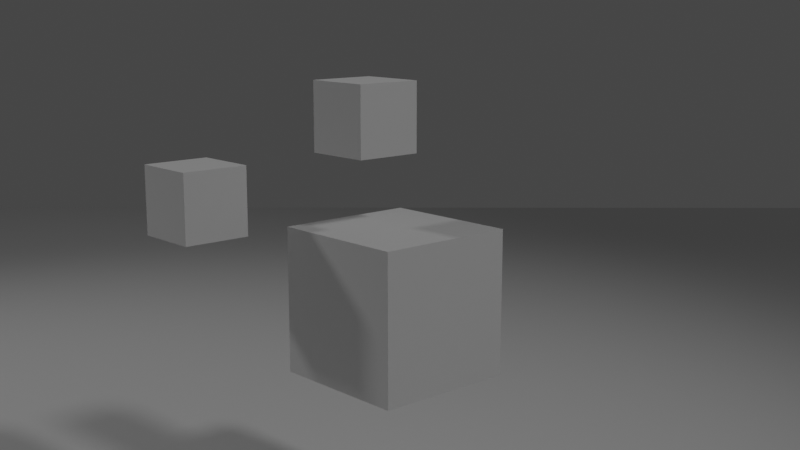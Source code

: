 # Source: scene.blend  (saved by Blender 4.0.36; exported with 4.5.12 LTS)
import bpy
from mathutils import Matrix  # noqa: F401  (used for matrix-valued properties, if any)

bpy.ops.wm.read_factory_settings(use_empty=True)
scene = bpy.context.scene
scene.name = 'Scene'

# ---- collections
col_collection = bpy.data.collections.new('Collection'); scene.collection.children.link(col_collection)

# ---- world
world_world = bpy.data.worlds.new('World'); scene.world = world_world
world_world.use_nodes = True; world_world.node_tree.nodes.clear()
_N = world_world.node_tree.nodes; _L = world_world.node_tree.links
n0 = _N.new('ShaderNodeOutputWorld'); n0.name = 'World Output'; n0.location = (300, 300)
n1 = _N.new('ShaderNodeBackground'); n1.name = 'Background'; n1.location = (10, 300)
n1.inputs[0].default_value = (0.05088, 0.05088, 0.05088, 1.0)
_L.new(n1.outputs[0], n0.inputs[0])
n0.is_active_output = True
world_world.color = (0.05088, 0.05088, 0.05088)
world_world.use_sun_shadow = False
world_world.sun_shadow_jitter_overblur = 0.0

# ---- cameras
cam_camera = bpy.data.cameras.new('Camera')
cam_camera.sensor_fit = 'VERTICAL'
cam_camera.lens = 31.0
cam_camera.sensor_height = 12.0

# ---- lights
light_spot_002 = bpy.data.lights.new('Spot.002', 'SPOT')
light_spot_002.transmission_factor = 0.0
light_spot_002.energy = 1000.0
light_spot_002.shadow_soft_size = 0.68
light_spot_002.shadow_maximum_resolution = 0.006
light_spot_002.use_absolute_resolution = True
light_spot_002.spot_blend = 1.0
light_spot_002.spot_size = 0.9477
light_spot_002.use_soft_falloff = False
light_spot_001 = bpy.data.lights.new('Spot.001', 'SPOT')
light_spot_001.transmission_factor = 0.0
light_spot_001.energy = 1000.0
light_spot_001.shadow_soft_size = 0.68
light_spot_001.shadow_maximum_resolution = 0.006
light_spot_001.use_absolute_resolution = True
light_spot_001.spot_blend = 1.0
light_spot_001.spot_size = 0.9477
light_spot_001.use_soft_falloff = False

# ---- meshes
me_cube_002 = bpy.data.meshes.new('Cube.002')
me_cube_002.from_pydata([(-0.1872, -0.1872, -0.85), (-0.1872, -0.1872, 0.85), (-0.1872, 0.1872, -0.85), (-0.1872, 0.1872, 0.85), (0.1872, -0.1872, -0.85), (0.1872, -0.1872, 0.85), (0.1872, 0.1872, -0.85), (0.1872, 0.1872, 0.85)], [], [(0, 1, 3, 2), (2, 3, 7, 6), (6, 7, 5, 4), (4, 5, 1, 0), (2, 6, 4, 0), (7, 3, 1, 5)])
_uv = me_cube_002.uv_layers.new(name='UVMap')
_uv.uv.foreach_set('vector', [0.375, 0.0, 0.625, 0.0, 0.625, 0.25, 0.375, 0.25, 0.375, 0.25, 0.625, 0.25, 0.625, 0.5, 0.375, 0.5, 0.375, 0.5, 0.625, 0.5, 0.625, 0.75, 0.375, 0.75, 0.375, 0.75, 0.625, 0.75, 0.625, 1.0, 0.375, 1.0, 0.125, 0.5, 0.375, 0.5, 0.375, 0.75, 0.125, 0.75, 0.625, 0.5, 0.875, 0.5, 0.875, 0.75, 0.625, 0.75])
me_cube_002.update()
me_cube_001 = bpy.data.meshes.new('Cube.001')
me_cube_001.from_pydata([(-0.4082, -0.4082, -0.4082), (-0.4082, -0.4082, 0.4082), (-0.4082, 0.4082, -0.4082), (-0.4082, 0.4082, 0.4082), (0.4082, -0.4082, -0.4082), (0.4082, -0.4082, 0.4082), (0.4082, 0.4082, -0.4082), (0.4082, 0.4082, 0.4082)], [], [(0, 1, 3, 2), (2, 3, 7, 6), (6, 7, 5, 4), (4, 5, 1, 0), (2, 6, 4, 0), (7, 3, 1, 5)])
_uv = me_cube_001.uv_layers.new(name='UVMap')
_uv.uv.foreach_set('vector', [0.375, 0.0, 0.625, 0.0, 0.625, 0.25, 0.375, 0.25, 0.375, 0.25, 0.625, 0.25, 0.625, 0.5, 0.375, 0.5, 0.375, 0.5, 0.625, 0.5, 0.625, 0.75, 0.375, 0.75, 0.375, 0.75, 0.625, 0.75, 0.625, 1.0, 0.375, 1.0, 0.125, 0.5, 0.375, 0.5, 0.375, 0.75, 0.125, 0.75, 0.625, 0.5, 0.875, 0.5, 0.875, 0.75, 0.625, 0.75])
me_cube_001.update()
me_cube_011 = bpy.data.meshes.new('Cube.011')
me_cube_011.from_pydata([(-0.5, -0.5, -0.5), (-0.5, -0.5, 0.5), (-0.5, 0.5, -0.5), (-0.5, 0.5, 0.5), (0.5, -0.5, -0.5), (0.5, -0.5, 0.5), (0.5, 0.5, -0.5), (0.5, 0.5, 0.5)], [], [(0, 1, 3, 2), (2, 3, 7, 6), (6, 7, 5, 4), (4, 5, 1, 0), (2, 6, 4, 0), (7, 3, 1, 5)])
_uv = me_cube_011.uv_layers.new(name='UVMap')
_uv.uv.foreach_set('vector', [0.375, 0.0, 0.625, 0.0, 0.625, 0.25, 0.375, 0.25, 0.375, 0.25, 0.625, 0.25, 0.625, 0.5, 0.375, 0.5, 0.375, 0.5, 0.625, 0.5, 0.625, 0.75, 0.375, 0.75, 0.375, 0.75, 0.625, 0.75, 0.625, 1.0, 0.375, 1.0, 0.125, 0.5, 0.375, 0.5, 0.375, 0.75, 0.125, 0.75, 0.625, 0.5, 0.875, 0.5, 0.875, 0.75, 0.625, 0.75])
me_cube_011.update()
me_cube_010 = bpy.data.meshes.new('Cube.010')
me_cube_010.from_pydata([(-0.4082, -0.4082, -0.4082), (-0.4082, -0.4082, 0.4082), (-0.4082, 0.4082, -0.4082), (-0.4082, 0.4082, 0.4082), (0.4082, -0.4082, -0.4082), (0.4082, -0.4082, 0.4082), (0.4082, 0.4082, -0.4082), (0.4082, 0.4082, 0.4082)], [], [(0, 1, 3, 2), (2, 3, 7, 6), (6, 7, 5, 4), (4, 5, 1, 0), (2, 6, 4, 0), (7, 3, 1, 5)])
_uv = me_cube_010.uv_layers.new(name='UVMap')
_uv.uv.foreach_set('vector', [0.375, 0.0, 0.625, 0.0, 0.625, 0.25, 0.375, 0.25, 0.375, 0.25, 0.625, 0.25, 0.625, 0.5, 0.375, 0.5, 0.375, 0.5, 0.625, 0.5, 0.625, 0.75, 0.375, 0.75, 0.375, 0.75, 0.625, 0.75, 0.625, 1.0, 0.375, 1.0, 0.125, 0.5, 0.375, 0.5, 0.375, 0.75, 0.125, 0.75, 0.625, 0.5, 0.875, 0.5, 0.875, 0.75, 0.625, 0.75])
me_cube_010.update()
me_cube_017 = bpy.data.meshes.new('Cube.017')
me_cube_017.from_pydata([(-0.4082, -0.4082, -0.4082), (-0.4082, -0.4082, 0.4082), (-0.4082, 0.4082, -0.4082), (-0.4082, 0.4082, 0.4082), (0.4082, -0.4082, -0.4082), (0.4082, -0.4082, 0.4082), (0.4082, 0.4082, -0.4082), (0.4082, 0.4082, 0.4082)], [], [(0, 1, 3, 2), (2, 3, 7, 6), (6, 7, 5, 4), (4, 5, 1, 0), (2, 6, 4, 0), (7, 3, 1, 5)])
_uv = me_cube_017.uv_layers.new(name='UVMap')
_uv.uv.foreach_set('vector', [0.375, 0.0, 0.625, 0.0, 0.625, 0.25, 0.375, 0.25, 0.375, 0.25, 0.625, 0.25, 0.625, 0.5, 0.375, 0.5, 0.375, 0.5, 0.625, 0.5, 0.625, 0.75, 0.375, 0.75, 0.375, 0.75, 0.625, 0.75, 0.625, 1.0, 0.375, 1.0, 0.125, 0.5, 0.375, 0.5, 0.375, 0.75, 0.125, 0.75, 0.625, 0.5, 0.875, 0.5, 0.875, 0.75, 0.625, 0.75])
me_cube_017.update()

# ---- objects
ob_camera = bpy.data.objects.new('Camera', cam_camera)
ob_cameratarget = bpy.data.objects.new('CameraTarget', None)
ob_cameratargetdof = bpy.data.objects.new('CameraTargetDof', None)
ob_cube_001 = bpy.data.objects.new('Cube.001', me_cube_002)
ob_content10_001 = bpy.data.objects.new('Content10.001', me_cube_001)
ob_cube_006 = bpy.data.objects.new('Cube.006', me_cube_011)
ob_spot_001 = bpy.data.objects.new('Spot.001', light_spot_002)
ob_spot_002 = bpy.data.objects.new('Spot.002', light_spot_001)
ob_content10_004 = bpy.data.objects.new('Content10.004', me_cube_010)
ob_content10_002 = bpy.data.objects.new('Content10.002', me_cube_017)

# ---- transforms, parenting, visibility, modifiers, constraints
ob_camera.location = (0.02699, -6.086, 3.094)
ob_camera.rotation_euler = (1.571, -0.0, 0.0)
_c = ob_camera.constraints.new('TRACK_TO'); _c.name = 'Track To'
_c.target = ob_cameratarget
ob_cameratarget.location = (0.0, 0.0, 1.843)
ob_cameratargetdof.location = (0.0, 0.0, 1.522)
ob_cube_001.location = (-6.616, -0.928, 0.9339)
ob_content10_001.location = (-0.02886, 0.001078, 1.419)
ob_content10_001.rotation_euler = (0.0, -0.0, 0.7369)
ob_cube_006.location = (0.0, 0.0, -0.0973)
ob_cube_006.scale = (20.0, 20.0, 0.2697)
ob_spot_001.location = (6.58, -5.7, 11.43)
ob_spot_001.rotation_euler = (0.7045, 0.3236, 0.5166)
ob_spot_001.scale = (1.248, 1.248, 1.248)
ob_spot_002.location = (-13.01, 2.88, 11.43)
ob_spot_002.rotation_euler = (0.7045, 0.3236, -2.155)
ob_spot_002.scale = (1.248, 1.248, 1.248)
ob_content10_004.parent = ob_content10_001
ob_content10_004.location = (-0.7508, 0.7584, 0.545)
ob_content10_004.scale = (0.476, 0.476, 0.476)
ob_content10_002.parent = ob_content10_001
ob_content10_002.location = (-0.05402, 0.1746, 0.993)
ob_content10_002.scale = (0.476, 0.476, 0.476)

# ---- collection membership
col_collection.objects.link(ob_camera)
col_collection.objects.link(ob_cameratarget)
col_collection.objects.link(ob_cameratargetdof)
col_collection.objects.link(ob_cube_001)
col_collection.objects.link(ob_content10_001)
col_collection.objects.link(ob_cube_006)
col_collection.objects.link(ob_spot_001)
col_collection.objects.link(ob_spot_002)
col_collection.objects.link(ob_content10_004)
col_collection.objects.link(ob_content10_002)

# ---- scene / render settings (as saved in the file)
scene.camera = ob_camera
scene.frame_start = 1; scene.frame_end = 450; scene.frame_set(346)
scene.render.engine = 'BLENDER_EEVEE_NEXT'
scene.render.fps = 30
scene.cycles.sampling_pattern = 'TABULATED_SOBOL'
scene.cycles.use_light_tree = False
scene.view_settings.view_transform = 'Filmic'
bpy.context.view_layer.update()
